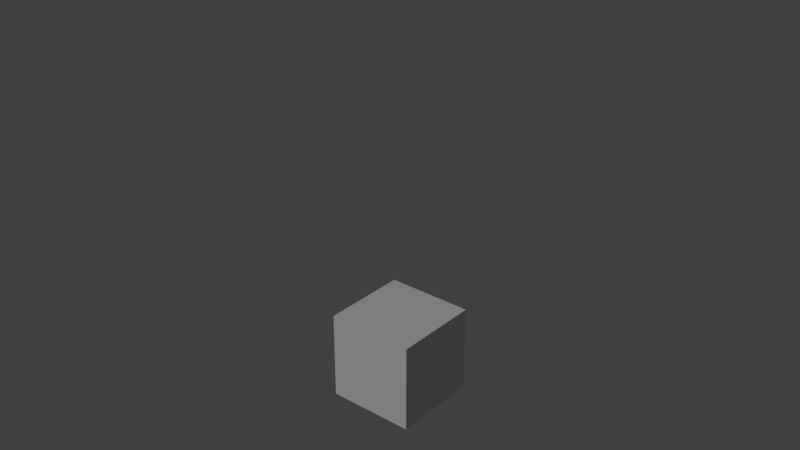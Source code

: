 # Source: highlightCube.blend  (saved by Blender 2.78.0; exported with 4.5.12 LTS)
import bpy
from mathutils import Matrix  # noqa: F401  (used for matrix-valued properties, if any)

bpy.ops.wm.read_factory_settings(use_empty=True)
scene = bpy.context.scene
scene.name = 'Scene'

# ---- collections
col_collection_1 = bpy.data.collections.new('Collection 1'); scene.collection.children.link(col_collection_1)

# ---- world
world_world = bpy.data.worlds.new('World'); scene.world = world_world
world_world.color = (0.05088, 0.05088, 0.05088)
world_world.use_sun_shadow = False
world_world.sun_shadow_jitter_overblur = 0.0
world_world.cycles.sampling_method = 'MANUAL'

# ---- lights
light_sun = bpy.data.lights.new('Sun', 'SUN')
light_sun.transmission_factor = 0.0
light_sun.angle = 0.1993
light_sun.energy = 1.0
light_sun.shadow_buffer_clip_start = 0.5
light_sun.shadow_soft_size = 0.1
light_sun.shadow_cascade_max_distance = 1000.0

# ---- meshes
me_cube = bpy.data.meshes.new('Cube')
me_cube.from_pydata([(-0.5, -0.5, -0.5), (-0.5, -0.5, 0.5), (-0.5, 0.5, -0.5), (-0.5, 0.5, 0.5), (0.5, -0.5, -0.5), (0.5, -0.5, 0.5), (0.5, 0.5, -0.5), (0.5, 0.5, 0.5)], [], [(0, 1, 3, 2), (2, 3, 7, 6), (6, 7, 5, 4), (4, 5, 1, 0), (2, 6, 4, 0), (7, 3, 1, 5)])
me_cube.use_remesh_preserve_volume = False
me_cube.use_remesh_preserve_attributes = False
me_cube.use_mirror_vertex_groups = False
me_cube.update()
me_cube_001 = bpy.data.meshes.new('Cube.001')
me_cube_001.from_pydata([(-2.0, -2.0, 0.0), (-2.0, -2.0, 3.6), (-2.0, 2.0, 0.0), (-2.0, 2.0, 3.6), (2.0, -2.0, 0.0), (2.0, -2.0, 3.6), (2.0, 2.0, 0.0), (2.0, 2.0, 3.6), (-2.0, -2.0, 0.2), (-2.0, 2.0, 0.2), (2.0, 2.0, 0.2), (2.0, -2.0, 0.2), (-2.0, -2.0, 3.4), (-2.0, 2.0, 3.4), (2.0, 2.0, 3.4), (2.0, -2.0, 3.4), (1.6, 2.0, 0.0), (1.6, 2.0, 3.6), (1.6, -2.0, 0.0), (1.6, -2.0, 3.6), (1.6, -2.0, 0.2), (1.6, 2.0, 0.2), (1.6, -2.0, 3.4), (1.6, 2.0, 3.4), (-2.0, 1.6, 0.0), (-2.0, 1.6, 3.6), (2.0, 1.6, 0.0), (2.0, 1.6, 3.6), (2.0, 1.6, 0.2), (-2.0, 1.6, 0.2), (2.0, 1.6, 3.4), (-2.0, 1.6, 3.4), (1.6, 1.6, 3.6), (1.6, 1.6, 0.0)], [(24, 0), (12, 1), (25, 3), (9, 2), (16, 2), (17, 7), (10, 6), (26, 6), (27, 5), (11, 4), (18, 4), (19, 1), (0, 8), (13, 9), (14, 10), (15, 11), (20, 8), (28, 11), (21, 10), (29, 9), (8, 12), (3, 13), (7, 14), (5, 15), (22, 12), (30, 15), (23, 14), (31, 13), (6, 16), (3, 17), (0, 18), (5, 19), (11, 20), (9, 21), (15, 22), (13, 23), (23, 21), (22, 20), (21, 16), (20, 18), (32, 19), (33, 18), (19, 22), (17, 23), (2, 24), (1, 25), (4, 26), (7, 27), (10, 28), (8, 29), (14, 30), (12, 31), (17, 32), (16, 33), (33, 24), (32, 27), (31, 29), (30, 28), (29, 24), (28, 26), (25, 32), (26, 33), (27, 30), (25, 31)], [])
_k = set([(16, 21), (16, 33), (17, 23), (17, 32), (18, 20), (18, 33), (19, 22), (19, 32), (20, 22), (21, 23), (24, 29), (24, 33), (25, 31), (25, 32), (26, 28), (26, 33), (27, 30), (27, 32), (28, 30), (29, 31)])
me_cube_001.attributes.new('sharp_edge', 'BOOLEAN', 'EDGE').data.foreach_set('value', [ (min(e.vertices), max(e.vertices)) in _k for e in me_cube_001.edges])
me_cube_001.use_remesh_preserve_volume = False
me_cube_001.use_remesh_preserve_attributes = False
me_cube_001.use_mirror_vertex_groups = False
me_cube_001.update()
me_cube_002 = bpy.data.meshes.new('Cube.002')
me_cube_002.from_pydata([(-0.2664, -0.6313, 1.576), (-0.2958, -0.6046, 1.857), (-0.2664, -0.3448, 1.576), (-0.2958, -0.3715, 1.857), (-0.2148, -0.2949, 1.474), (-0.2148, -0.6812, 1.474), (-0.2148, -0.3274, 0.9081), (-0.2148, -0.6486, 0.9081), (-0.4241, -0.3448, 1.787), (-0.4241, -0.6313, 1.576), (-0.4241, -0.6313, 1.857), (-0.4241, -0.2949, 1.474), (-0.4241, -0.6812, 1.474), (-0.4062, -0.3274, 0.9081), (-0.4062, -0.6486, 0.9081), (-0.2318, -0.601, 0.2157), (-0.2318, -0.3751, 0.2157), (-0.3876, -0.6187, 0.2157), (-0.3876, -0.3573, 0.2157), (-0.06784, -0.6313, 1.421), (-0.06784, -0.3448, 1.421), (-0.1718, -0.6812, 1.375), (-0.1718, -0.2949, 1.375), (-0.01714, -0.5366, 0.9702), (-0.01714, -0.4395, 0.9702), (-0.05572, -0.5535, 0.9707), (-0.05572, -0.4226, 0.9707), (-0.5818, -0.6313, 1.576), (-0.5524, -0.6046, 1.857), (-0.5818, -0.3448, 1.576), (-0.5524, -0.3715, 1.857), (-0.6334, -0.2949, 1.474), (-0.6334, -0.6812, 1.474), (-0.6334, -0.3274, 0.9081), (-0.6334, -0.6486, 0.9081), (-0.4421, -0.3274, 0.9081), (-0.4241, -0.3274, 0.9081), (-0.4241, -0.6486, 0.9081), (-0.4421, -0.6486, 0.9081), (-0.6164, -0.6035, 0.2157), (-0.6164, -0.3725, 0.2157), (-0.4607, -0.6187, 0.2157), (-0.4607, -0.3573, 0.2157), (-0.7804, -0.6313, 1.421), (-0.7804, -0.3448, 1.421), (-0.6764, -0.6812, 1.375), (-0.6764, -0.2949, 1.375), (-0.8311, -0.5366, 0.9702), (-0.8311, -0.4395, 0.9702), (-0.7925, -0.5535, 0.9707), (-0.7925, -0.4226, 0.9707)], [(3, 2), (0, 2), (3, 1), (1, 0), (9, 0), (5, 4), (12, 5), (5, 0), (2, 4), (7, 6), (14, 7), (7, 5), (4, 6), (2, 8), (1, 10), (4, 11), (6, 13), (13, 36), (37, 14), (11, 13), (36, 37), (13, 14), (8, 11), (12, 14), (9, 12), (10, 9), (15, 16), (17, 15), (16, 18), (18, 17), (7, 15), (16, 6), (18, 13), (17, 14), (19, 20), (21, 22), (21, 19), (20, 22), (5, 21), (19, 0), (20, 2), (22, 4), (23, 24), (25, 26), (25, 23), (24, 26), (19, 23), (24, 20), (26, 22), (25, 21), (30, 29), (27, 29), (30, 28), (28, 27), (32, 31), (32, 27), (29, 31), (34, 33), (38, 34), (34, 32), (31, 33), (8, 30), (12, 38), (33, 35), (35, 36), (37, 38), (29, 8), (35, 38), (28, 10), (12, 32), (12, 37), (9, 27), (39, 40), (41, 39), (40, 42), (42, 41), (34, 39), (40, 33), (42, 35), (41, 38), (43, 44), (45, 46), (45, 43), (44, 46), (32, 45), (43, 27), (44, 29), (46, 31), (47, 48), (49, 50), (49, 47), (48, 50), (43, 47), (48, 44), (50, 46), (49, 45), (11, 36), (8, 10), (31, 11), (11, 35), (8, 3)], [])
me_cube_002.use_remesh_preserve_volume = False
me_cube_002.use_remesh_preserve_attributes = False
me_cube_002.use_mirror_vertex_groups = False
me_cube_002.update()

# ---- objects
ob_cube = bpy.data.objects.new('Cube', me_cube)
ob_cube_002 = bpy.data.objects.new('Cube.002', me_cube_001)
ob_cube_001 = bpy.data.objects.new('Cube.001', me_cube_002)
ob_sun = bpy.data.objects.new('Sun', light_sun)

# ---- transforms, parenting, visibility, modifiers, constraints
ob_cube.location = (0.0, 0.0, 0.0)
ob_cube.lineart.crease_threshold = 0.0
ob_cube_002.location = (0.0, 0.0, 0.0)
ob_cube_002.lineart.crease_threshold = 0.0
ob_cube_001.location = (0.0, 0.0, 0.0)
ob_cube_001.lineart.crease_threshold = 0.0
ob_sun.location = (-4.877, -6.325, 0.0)
ob_sun.rotation_euler = (0.8345, -0.2996, -0.2793)
ob_sun.lineart.crease_threshold = 0.0

# ---- collection membership
col_collection_1.objects.link(ob_cube)
col_collection_1.objects.link(ob_cube_002)
col_collection_1.objects.link(ob_cube_001)
col_collection_1.objects.link(ob_sun)

# ---- scene / render settings (as saved in the file)
scene.frame_start = 1; scene.frame_end = 250; scene.frame_set(1)
scene.render.engine = 'CYCLES'
scene.render.resolution_percentage = 50
scene.render.dither_intensity = 0.0
scene.cycles.use_denoising = False
scene.cycles.samples = 128
scene.cycles.sampling_pattern = 'TABULATED_SOBOL'
scene.cycles.light_sampling_threshold = 0.0
scene.cycles.use_adaptive_sampling = False
scene.cycles.use_light_tree = False
scene.cycles.blur_glossy = 0.0
scene.cycles.sample_clamp_indirect = 0.0
scene.view_settings.view_transform = 'Standard'
bpy.context.view_layer.update()

# ---- added for rendering (the .blend has no active camera): camera
cam_auto = bpy.data.cameras.new('AutoCamera')
cam_auto.lens = 50.0
cam_auto.sensor_width = 36.0
cam_auto.clip_end = 1000.0
ob_auto_camera = bpy.data.objects.new('AutoCamera', cam_auto)
scene.collection.objects.link(ob_auto_camera)
ob_auto_camera.location = (6.464, -7.7568, 6.7212)
ob_auto_camera.rotation_euler = (1.09748, -7.21219e-08, 0.694738)
scene.camera = ob_auto_camera
bpy.context.view_layer.update()
